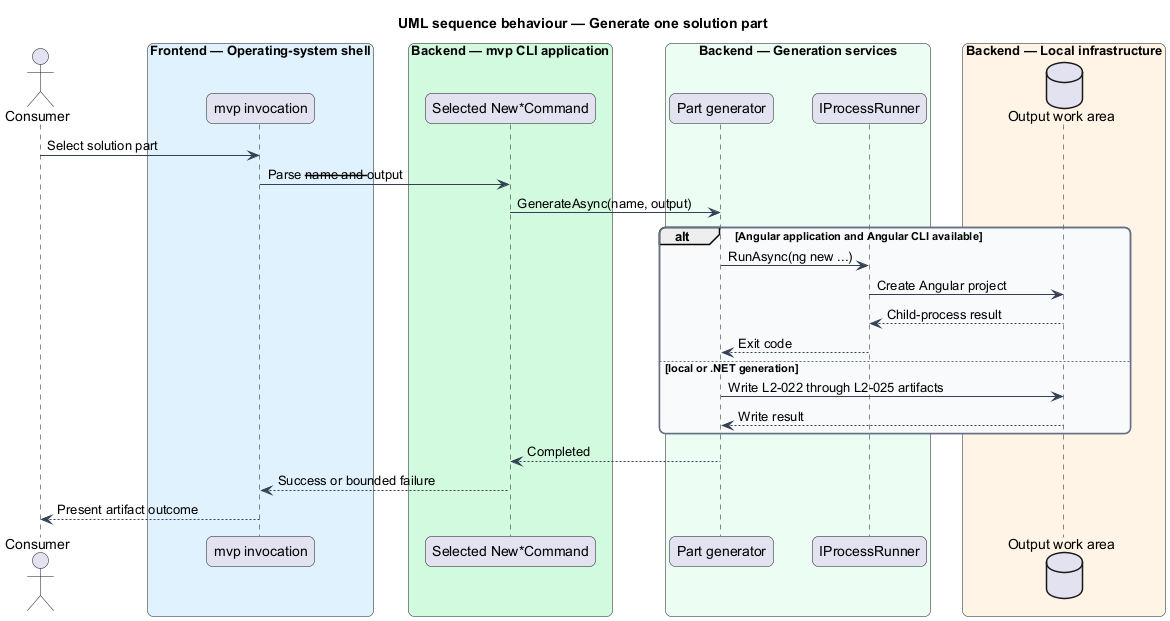

The diagram above was rendered by PlantUML. Its source (embedded in the PNG):
@startuml
title UML sequence behaviour — Generate one solution part
skinparam backgroundColor #FFFFFF
skinparam shadowing false
skinparam roundcorner 12
skinparam defaultFontName Arial
skinparam ArrowColor #344054
skinparam rectangle {
  BorderColor #344054
  FontColor #101828
}
skinparam package {
  BorderColor #667085
  FontColor #101828
  BackgroundColor #F9FAFB
}
actor "Consumer" as actor
box "Frontend — Operating-system shell" #E0F2FE
  participant "mvp invocation" as shell
end box
box "Backend — mvp CLI application" #D1FADF
  participant "Selected New*Command" as command
end box
box "Backend — Generation services" #ECFDF3
  participant "Part generator" as generator
  participant "IProcessRunner" as process
end box
box "Backend — Local infrastructure" #FFF4E5
  database "Output work area" as output
end box
actor -> shell : Select solution part
shell -> command : Parse --name and --output
command -> generator : GenerateAsync(name, output)
alt Angular application and Angular CLI available
  generator -> process : RunAsync(ng new ...)
  process -> output : Create Angular project
  output --> process : Child-process result
  process --> generator : Exit code
else local or .NET generation
  generator -> output : Write L2-022 through L2-025 artifacts
  output --> generator : Write result
end
generator --> command : Completed
command --> shell : Success or bounded failure
shell --> actor : Present artifact outcome
@enduml